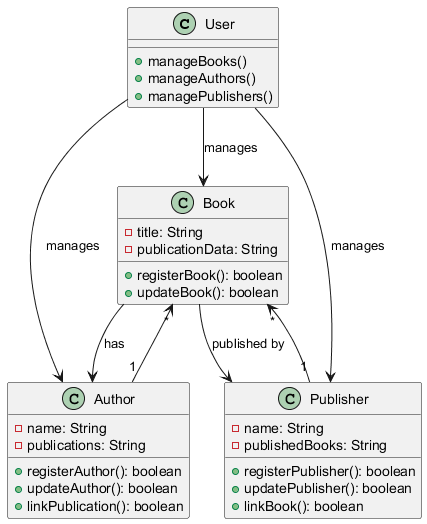

The diagram above was rendered by PlantUML. Its source (embedded in the PNG):
@startuml
class User {
    + manageBooks()
    + manageAuthors()
    + managePublishers()
}

class Book {
    - title: String
    - publicationData: String
    + registerBook(): boolean
    + updateBook(): boolean
}

class Author {
    - name: String
    - publications: String
    + registerAuthor(): boolean
    + updateAuthor(): boolean
    + linkPublication(): boolean
}

class Publisher {
    - name: String
    - publishedBooks: String
    + registerPublisher(): boolean
    + updatePublisher(): boolean
    + linkBook(): boolean
}

User --> Book: manages
User --> Author: manages
User --> Publisher: manages
Book --> Author: has
Book --> Publisher: published by
Publisher "1" --> "*" Book
Author "1" --> "*" Book
@enduml